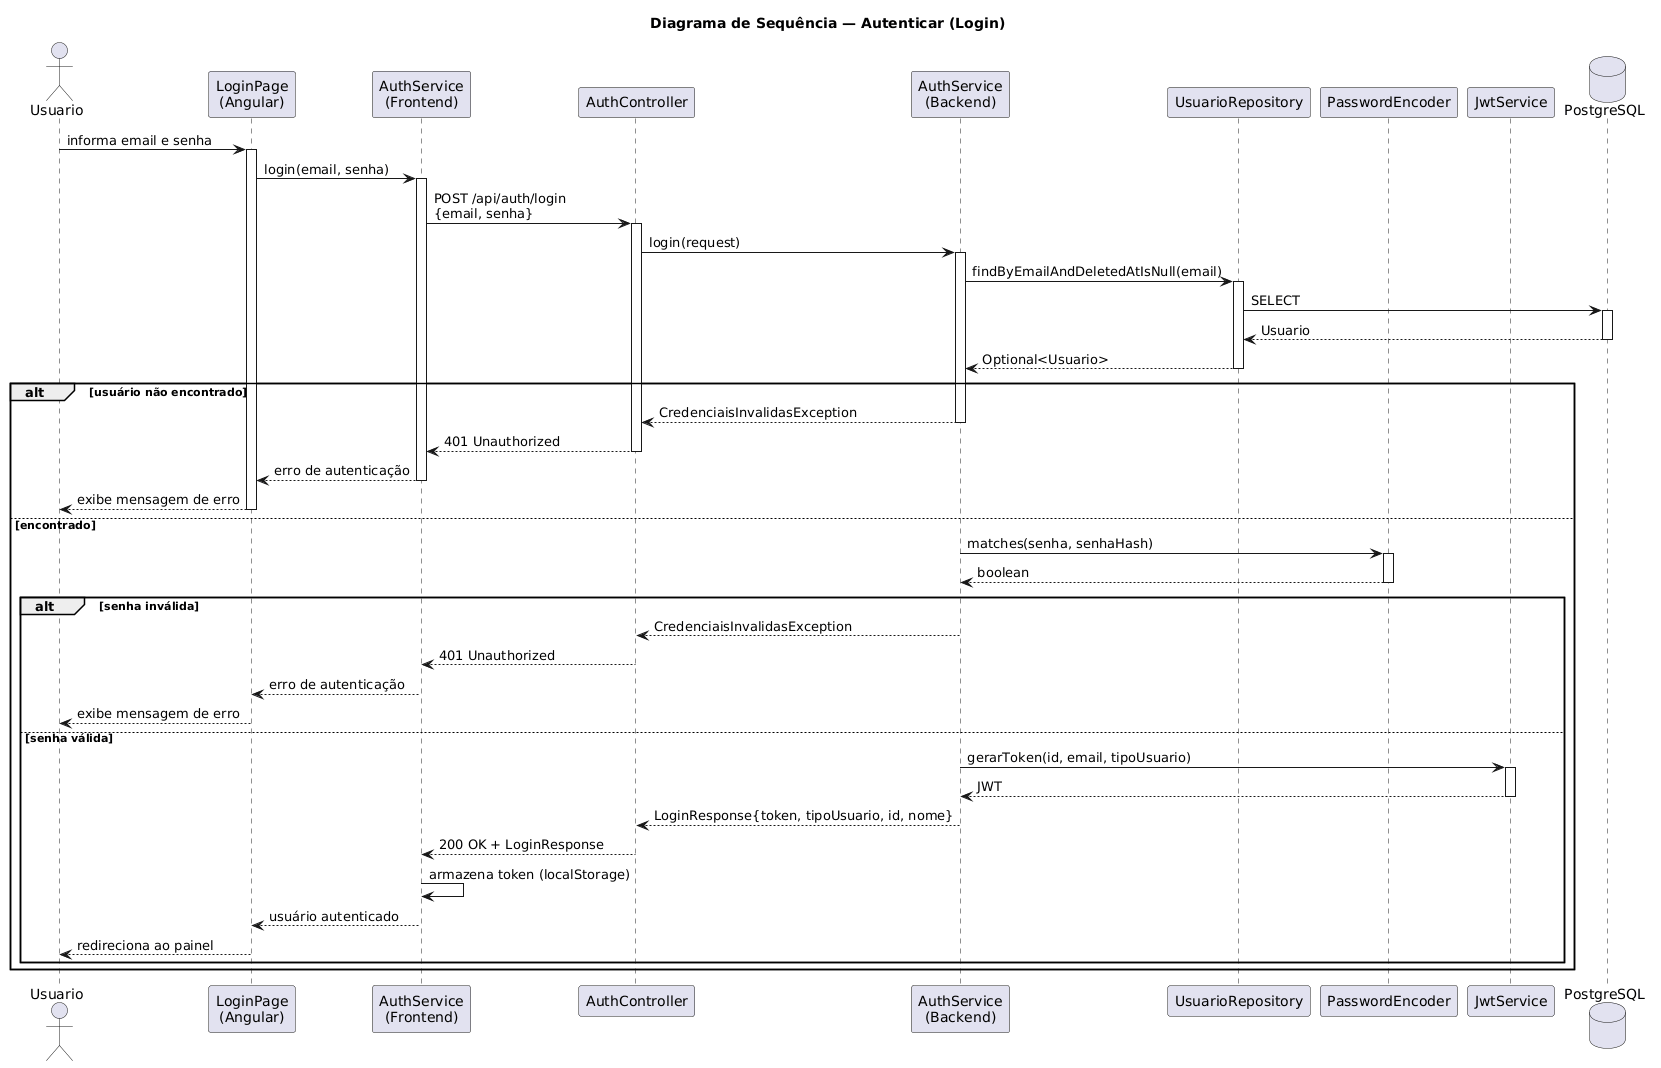

The diagram above was rendered by PlantUML. Its source (embedded in the PNG):
@startuml
title Diagrama de Sequência — Autenticar (Login)

actor Usuario as U
participant "LoginPage\n(Angular)" as Page
participant "AuthService\n(Frontend)" as FeSvc
participant "AuthController" as Ctrl
participant "AuthService\n(Backend)" as Svc
participant "UsuarioRepository" as Repo
participant "PasswordEncoder" as Pwd
participant "JwtService" as Jwt
database "PostgreSQL" as DB

U -> Page : informa email e senha
activate Page
Page -> FeSvc : login(email, senha)
activate FeSvc
FeSvc -> Ctrl : POST /api/auth/login\n{email, senha}
activate Ctrl
Ctrl -> Svc : login(request)
activate Svc

Svc -> Repo : findByEmailAndDeletedAtIsNull(email)
activate Repo
Repo -> DB : SELECT
activate DB
DB --> Repo : Usuario
deactivate DB
Repo --> Svc : Optional<Usuario>
deactivate Repo

alt usuário não encontrado
    Svc --> Ctrl : CredenciaisInvalidasException
    deactivate Svc
    Ctrl --> FeSvc : 401 Unauthorized
    deactivate Ctrl
    FeSvc --> Page : erro de autenticação
    deactivate FeSvc
    Page --> U : exibe mensagem de erro
    deactivate Page
else encontrado
    Svc -> Pwd : matches(senha, senhaHash)
    activate Pwd
    Pwd --> Svc : boolean
    deactivate Pwd
    alt senha inválida
        Svc --> Ctrl : CredenciaisInvalidasException
        deactivate Svc
        Ctrl --> FeSvc : 401 Unauthorized
        deactivate Ctrl
        FeSvc --> Page : erro de autenticação
        deactivate FeSvc
        Page --> U : exibe mensagem de erro
        deactivate Page
    else senha válida
        Svc -> Jwt : gerarToken(id, email, tipoUsuario)
        activate Jwt
        Jwt --> Svc : JWT
        deactivate Jwt
        Svc --> Ctrl : LoginResponse{token, tipoUsuario, id, nome}
        deactivate Svc
        Ctrl --> FeSvc : 200 OK + LoginResponse
        deactivate Ctrl
        FeSvc -> FeSvc : armazena token (localStorage)
        FeSvc --> Page : usuário autenticado
        deactivate FeSvc
        Page --> U : redireciona ao painel
        deactivate Page
    end
end
@enduml